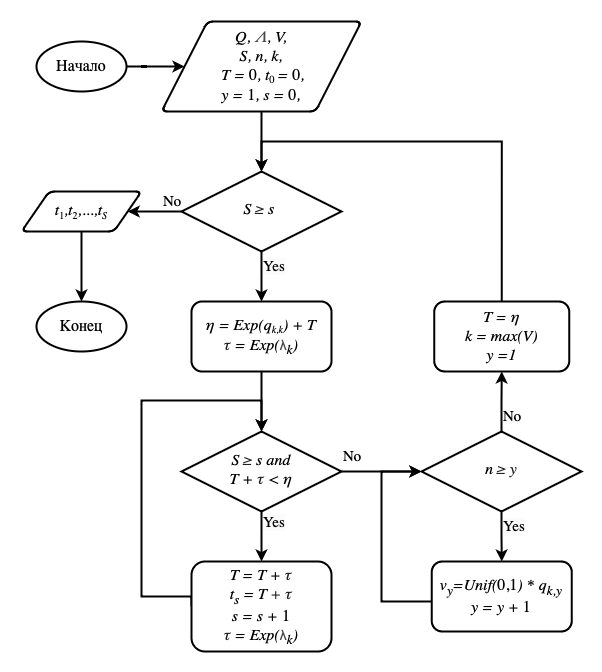

The diagram above was exported from draw.io. Its source (the exported page's mxGraphModel, read from the mxfile embedded in the PNG):
<mxGraphModel dx="2261" dy="827" grid="1" gridSize="10" guides="1" tooltips="1" connect="1" arrows="1" fold="1" page="1" pageScale="1" pageWidth="827" pageHeight="1169" math="0" shadow="0">
  <root>
    <mxCell id="WIyWlLk6GJQsqaUBKTNV-0" />
    <mxCell id="WIyWlLk6GJQsqaUBKTNV-1" parent="WIyWlLk6GJQsqaUBKTNV-0" />
    <mxCell id="C-p73r008C3qgoRuq2Om-5" style="edgeStyle=orthogonalEdgeStyle;rounded=0;orthogonalLoop=1;jettySize=auto;html=1;strokeWidth=2;fontStyle=2;fontFamily=Garamond;" parent="WIyWlLk6GJQsqaUBKTNV-1" source="WIyWlLk6GJQsqaUBKTNV-10" target="WIyWlLk6GJQsqaUBKTNV-11" edge="1">
      <mxGeometry relative="1" as="geometry" />
    </mxCell>
    <mxCell id="KPN4MK1GzZop_AW47GBY-42" style="edgeStyle=orthogonalEdgeStyle;rounded=0;orthogonalLoop=1;jettySize=auto;html=1;entryX=0;entryY=0.5;entryDx=0;entryDy=0;strokeWidth=2;fontFamily=Garamond;fontStyle=0" edge="1" parent="WIyWlLk6GJQsqaUBKTNV-1" source="WIyWlLk6GJQsqaUBKTNV-10" target="KPN4MK1GzZop_AW47GBY-39">
      <mxGeometry relative="1" as="geometry" />
    </mxCell>
    <mxCell id="WIyWlLk6GJQsqaUBKTNV-10" value="&lt;div style=&quot;&quot;&gt;&lt;span style=&quot;font-size: 16px;&quot;&gt;S&amp;nbsp;&lt;/span&gt;&lt;span style=&quot;font-size: 16px; caret-color: rgb(31, 31, 31); color: rgb(31, 31, 31); text-align: left; background-color: rgb(255, 255, 255);&quot;&gt;≥&lt;/span&gt;&lt;span style=&quot;font-size: 16px;&quot;&gt;&amp;nbsp;s&lt;/span&gt;&lt;span style=&quot;font-size: 16px;&quot;&gt;&amp;nbsp;and&lt;/span&gt;&lt;/div&gt;&lt;div style=&quot;font-size: 16px;&quot;&gt;&lt;font style=&quot;font-size: 16px;&quot;&gt;T +&amp;nbsp;&lt;span style=&quot;caret-color: rgb(32, 33, 34); color: rgb(32, 33, 34); text-align: start;&quot;&gt;τ&lt;/span&gt;&amp;nbsp;&amp;lt;&amp;nbsp;&lt;/font&gt;&lt;span style=&quot;font-size: medium;&quot;&gt;η&lt;/span&gt;&lt;/div&gt;" style="rhombus;whiteSpace=wrap;html=1;shadow=0;fontFamily=Garamond;fontSize=12;align=center;strokeWidth=2;spacing=6;spacingTop=-4;fontStyle=2" parent="WIyWlLk6GJQsqaUBKTNV-1" vertex="1">
      <mxGeometry x="120" y="590" width="160" height="80" as="geometry" />
    </mxCell>
    <mxCell id="C-p73r008C3qgoRuq2Om-18" style="edgeStyle=orthogonalEdgeStyle;rounded=0;orthogonalLoop=1;jettySize=auto;html=1;exitX=0;exitY=0.5;exitDx=0;exitDy=0;strokeWidth=2;fontStyle=2;entryX=0.5;entryY=0;entryDx=0;entryDy=0;fontFamily=Garamond;" parent="WIyWlLk6GJQsqaUBKTNV-1" source="WIyWlLk6GJQsqaUBKTNV-11" edge="1" target="WIyWlLk6GJQsqaUBKTNV-10">
      <mxGeometry relative="1" as="geometry">
        <mxPoint x="200" y="600" as="targetPoint" />
        <Array as="points">
          <mxPoint x="80" y="755" />
          <mxPoint x="80" y="559" />
          <mxPoint x="200" y="559" />
        </Array>
        <mxPoint x="-39.38000000000011" y="949" as="sourcePoint" />
      </mxGeometry>
    </mxCell>
    <mxCell id="WIyWlLk6GJQsqaUBKTNV-11" value="&lt;font style=&quot;font-size: 16px;&quot;&gt;T = T +&amp;nbsp;&lt;/font&gt;&lt;span style=&quot;caret-color: rgb(32, 33, 34); color: rgb(32, 33, 34); font-size: 16px; text-align: start;&quot;&gt;τ&lt;/span&gt;&lt;div style=&quot;font-size: 16px;&quot;&gt;t&lt;sub&gt;s&lt;/sub&gt;&amp;nbsp;= T&lt;sub&gt;&amp;nbsp;&lt;/sub&gt;&lt;span style=&quot;caret-color: rgb(32, 33, 34); color: rgb(32, 33, 34); text-align: start;&quot;&gt;+ τ&lt;/span&gt;&lt;/div&gt;&lt;div style=&quot;font-size: 16px;&quot;&gt;&lt;div&gt;s = s +&amp;nbsp;&lt;span style=&quot;font-style: normal;&quot;&gt;1&lt;/span&gt;&lt;/div&gt;&lt;/div&gt;&lt;div style=&quot;font-size: 16px;&quot;&gt;&lt;span style=&quot;caret-color: rgb(32, 33, 34); color: rgb(32, 33, 34); text-align: start;&quot;&gt;τ&lt;/span&gt;&amp;nbsp;= Exp(&lt;span style=&quot;font-style: normal; text-align: start; caret-color: rgb(71, 71, 71); color: rgb(71, 71, 71); font-family: Arial, sans-serif; font-size: 14px; background-color: rgb(255, 255, 255);&quot;&gt;λ&lt;/span&gt;&lt;sub&gt;k&lt;/sub&gt;)&lt;br&gt;&lt;/div&gt;" style="rounded=1;whiteSpace=wrap;html=1;fontSize=12;glass=0;strokeWidth=2;shadow=0;fontStyle=2;fontFamily=Garamond;" parent="WIyWlLk6GJQsqaUBKTNV-1" vertex="1">
      <mxGeometry x="130" y="720" width="140" height="90" as="geometry" />
    </mxCell>
    <mxCell id="KPN4MK1GzZop_AW47GBY-29" style="edgeStyle=orthogonalEdgeStyle;rounded=0;orthogonalLoop=1;jettySize=auto;html=1;entryX=0.5;entryY=0;entryDx=0;entryDy=0;fontSize=12;strokeWidth=2;fontFamily=Garamond;fontStyle=0" edge="1" parent="WIyWlLk6GJQsqaUBKTNV-1" source="C-p73r008C3qgoRuq2Om-1" target="WIyWlLk6GJQsqaUBKTNV-10">
      <mxGeometry relative="1" as="geometry" />
    </mxCell>
    <mxCell id="C-p73r008C3qgoRuq2Om-1" value="&lt;font&gt;&lt;span style=&quot;font-size: medium;&quot;&gt;η&lt;/span&gt;&lt;font size=&quot;3&quot;&gt;&amp;nbsp;= Exp(&lt;/font&gt;&lt;span&gt;&lt;font size=&quot;3&quot;&gt;q&lt;/font&gt;&lt;sub&gt;k,k&lt;/sub&gt;&lt;/span&gt;&lt;span style=&quot;font-size: 16px;&quot;&gt;)&lt;/span&gt;&lt;font size=&quot;3&quot;&gt;&amp;nbsp;+ T&lt;br&gt;&lt;/font&gt;&lt;/font&gt;&lt;div style=&quot;font-size: 16px;&quot;&gt;&lt;span style=&quot;caret-color: rgb(32, 33, 34); color: rgb(32, 33, 34); text-align: start;&quot;&gt;τ&lt;/span&gt;&lt;font style=&quot;font-size: 16px;&quot;&gt;&amp;nbsp;= Exp(&lt;/font&gt;&lt;span style=&quot;font-style: normal; text-align: start; caret-color: rgb(71, 71, 71); color: rgb(71, 71, 71); font-family: Arial, sans-serif; font-size: 14px; background-color: rgb(255, 255, 255);&quot;&gt;λ&lt;/span&gt;&lt;sub&gt;k&lt;/sub&gt;)&lt;/div&gt;" style="rounded=1;whiteSpace=wrap;html=1;strokeWidth=2;fontStyle=2;fontFamily=Garamond;" parent="WIyWlLk6GJQsqaUBKTNV-1" vertex="1">
      <mxGeometry x="129.99" y="460" width="140.01" height="70" as="geometry" />
    </mxCell>
    <mxCell id="C-p73r008C3qgoRuq2Om-7" value="&lt;span style=&quot;caret-color: rgb(0, 0, 0); color: rgb(0, 0, 0); font-size: 15px; font-variant-caps: normal; letter-spacing: normal; text-align: center; text-indent: 0px; text-transform: none; white-space: nowrap; word-spacing: 0px; -webkit-text-stroke-width: 0px; background-color: rgb(251, 251, 251); text-decoration: none; float: none; font-style: normal; display: inline !important;&quot;&gt;Yes&lt;/span&gt;" style="text;whiteSpace=wrap;html=1;strokeWidth=2;fontSize=15;fontStyle=2;fontFamily=Garamond;" parent="WIyWlLk6GJQsqaUBKTNV-1" vertex="1">
      <mxGeometry x="200" y="666" width="30" height="30" as="geometry" />
    </mxCell>
    <mxCell id="C-p73r008C3qgoRuq2Om-11" value="&lt;div style=&quot;text-align: center;&quot;&gt;&lt;span style=&quot;font-size: 15px; font-style: normal; text-wrap-mode: nowrap;&quot;&gt;No&lt;/span&gt;&lt;/div&gt;" style="text;whiteSpace=wrap;html=1;strokeWidth=2;fontStyle=2;fontFamily=Garamond;" parent="WIyWlLk6GJQsqaUBKTNV-1" vertex="1">
      <mxGeometry x="280" y="600" width="30" height="20" as="geometry" />
    </mxCell>
    <mxCell id="C-p73r008C3qgoRuq2Om-13" value="&lt;font style=&quot;font-size: 16px; font-style: normal;&quot;&gt;Конец&lt;/font&gt;" style="ellipse;whiteSpace=wrap;html=1;strokeWidth=2;fontStyle=2;fontFamily=Garamond;" parent="WIyWlLk6GJQsqaUBKTNV-1" vertex="1">
      <mxGeometry x="-25" y="460" width="90" height="50" as="geometry" />
    </mxCell>
    <mxCell id="C-p73r008C3qgoRuq2Om-23" style="edgeStyle=orthogonalEdgeStyle;rounded=0;orthogonalLoop=1;jettySize=auto;html=1;exitX=0.5;exitY=1;exitDx=0;exitDy=0;strokeWidth=2;fontStyle=2;fontFamily=Garamond;" parent="WIyWlLk6GJQsqaUBKTNV-1" source="C-p73r008C3qgoRuq2Om-7" target="C-p73r008C3qgoRuq2Om-7" edge="1">
      <mxGeometry relative="1" as="geometry" />
    </mxCell>
    <mxCell id="C-p73r008C3qgoRuq2Om-39" style="edgeStyle=orthogonalEdgeStyle;rounded=0;orthogonalLoop=1;jettySize=auto;html=1;strokeWidth=2;fontStyle=2;exitX=0.5;exitY=0;exitDx=0;exitDy=0;entryX=0.5;entryY=0;entryDx=0;entryDy=0;fontFamily=Garamond;" parent="WIyWlLk6GJQsqaUBKTNV-1" source="C-p73r008C3qgoRuq2Om-26" edge="1" target="KPN4MK1GzZop_AW47GBY-30">
      <mxGeometry relative="1" as="geometry">
        <mxPoint x="200" y="330" as="targetPoint" />
        <Array as="points">
          <mxPoint x="440" y="300" />
          <mxPoint x="200" y="300" />
        </Array>
        <mxPoint x="460.01" y="440" as="sourcePoint" />
      </mxGeometry>
    </mxCell>
    <mxCell id="C-p73r008C3qgoRuq2Om-26" value="&lt;font style=&quot;font-size: 16px;&quot;&gt;T =&amp;nbsp;&lt;/font&gt;&lt;span style=&quot;font-size: medium;&quot;&gt;η&lt;/span&gt;&lt;div&gt;&lt;span style=&quot;font-size: 16px;&quot;&gt;k = &lt;span&gt;max(V&lt;/span&gt;&lt;/span&gt;&lt;span style=&quot;font-size: 16px;&quot;&gt;)&lt;/span&gt;&lt;/div&gt;&lt;div&gt;&lt;span style=&quot;font-size: 16px;&quot;&gt;y =1&lt;/span&gt;&lt;/div&gt;" style="rounded=1;whiteSpace=wrap;html=1;fontSize=12;glass=0;strokeWidth=2;shadow=0;fontStyle=2;fontFamily=Garamond;" parent="WIyWlLk6GJQsqaUBKTNV-1" vertex="1">
      <mxGeometry x="372.75" y="460" width="135" height="70" as="geometry" />
    </mxCell>
    <mxCell id="C-p73r008C3qgoRuq2Om-31" value="&lt;span style=&quot;caret-color: rgb(0, 0, 0); color: rgb(0, 0, 0); font-size: 15px; font-variant-caps: normal; letter-spacing: normal; text-align: center; text-indent: 0px; text-transform: none; white-space: nowrap; word-spacing: 0px; -webkit-text-stroke-width: 0px; background-color: rgb(251, 251, 251); text-decoration: none; float: none; font-style: normal; display: inline !important;&quot;&gt;Yes&lt;/span&gt;" style="text;whiteSpace=wrap;html=1;strokeWidth=2;fontSize=15;fontStyle=2;fontFamily=Garamond;" parent="WIyWlLk6GJQsqaUBKTNV-1" vertex="1">
      <mxGeometry x="440" y="670" width="30" height="30" as="geometry" />
    </mxCell>
    <mxCell id="KPN4MK1GzZop_AW47GBY-44" style="edgeStyle=orthogonalEdgeStyle;rounded=0;orthogonalLoop=1;jettySize=auto;html=1;entryX=0;entryY=0.5;entryDx=0;entryDy=0;strokeWidth=2;fontFamily=Garamond;fontStyle=0" edge="1" parent="WIyWlLk6GJQsqaUBKTNV-1" source="C-p73r008C3qgoRuq2Om-32" target="KPN4MK1GzZop_AW47GBY-39">
      <mxGeometry relative="1" as="geometry">
        <mxPoint x="303" y="620" as="targetPoint" />
        <Array as="points">
          <mxPoint x="320" y="760" />
          <mxPoint x="320" y="630" />
        </Array>
      </mxGeometry>
    </mxCell>
    <mxCell id="C-p73r008C3qgoRuq2Om-32" value="&lt;font style=&quot;font-size: 16px;&quot;&gt;v&lt;sub style=&quot;&quot;&gt;y&lt;/sub&gt;=Unif(&lt;span style=&quot;font-style: normal;&quot;&gt;0,1&lt;/span&gt;) * q&lt;sub&gt;k,y&lt;/sub&gt;&lt;/font&gt;&lt;div&gt;&lt;font style=&quot;font-size: 16px;&quot;&gt;y = y + &lt;span style=&quot;font-style: normal;&quot;&gt;1&lt;/span&gt;&lt;/font&gt;&lt;/div&gt;" style="rounded=1;whiteSpace=wrap;html=1;strokeWidth=2;fontStyle=2;fontFamily=Garamond;" parent="WIyWlLk6GJQsqaUBKTNV-1" vertex="1">
      <mxGeometry x="370.25" y="720" width="140" height="70" as="geometry" />
    </mxCell>
    <mxCell id="KPN4MK1GzZop_AW47GBY-5" value="&lt;div style=&quot;text-align: center;&quot;&gt;&lt;span style=&quot;font-size: 15px; font-style: normal; text-wrap-mode: nowrap;&quot;&gt;No&lt;/span&gt;&lt;/div&gt;" style="text;whiteSpace=wrap;html=1;strokeWidth=2;fontStyle=2;fontFamily=Garamond;" vertex="1" parent="WIyWlLk6GJQsqaUBKTNV-1">
      <mxGeometry x="100" y="345" width="30" height="29" as="geometry" />
    </mxCell>
    <mxCell id="KPN4MK1GzZop_AW47GBY-10" value="&lt;span style=&quot;caret-color: rgb(0, 0, 0); color: rgb(0, 0, 0); font-size: 15px; font-variant-caps: normal; letter-spacing: normal; text-align: center; text-indent: 0px; text-transform: none; white-space: nowrap; word-spacing: 0px; -webkit-text-stroke-width: 0px; background-color: rgb(251, 251, 251); text-decoration: none; float: none; font-style: normal; display: inline !important;&quot;&gt;Yes&lt;/span&gt;" style="text;whiteSpace=wrap;html=1;strokeWidth=2;fontSize=15;fontStyle=2;fontFamily=Garamond;" vertex="1" parent="WIyWlLk6GJQsqaUBKTNV-1">
      <mxGeometry x="200" y="410" width="30" height="30" as="geometry" />
    </mxCell>
    <mxCell id="KPN4MK1GzZop_AW47GBY-17" value="&lt;span style=&quot;caret-color: rgb(0, 0, 0); color: rgb(0, 0, 0); font-variant-caps: normal; letter-spacing: normal; text-align: center; text-indent: 0px; text-transform: none; white-space: nowrap; word-spacing: 0px; -webkit-text-stroke-width: 0px; background-color: rgb(251, 251, 251); text-decoration: none; float: none; font-style: normal; display: inline !important;&quot;&gt;&lt;font style=&quot;font-size: 15px;&quot;&gt;No&lt;/font&gt;&lt;/span&gt;" style="text;whiteSpace=wrap;html=1;strokeWidth=2;fontStyle=2;fontFamily=Garamond;" vertex="1" parent="WIyWlLk6GJQsqaUBKTNV-1">
      <mxGeometry x="440" y="560" width="30" height="30" as="geometry" />
    </mxCell>
    <mxCell id="KPN4MK1GzZop_AW47GBY-24" style="edgeStyle=orthogonalEdgeStyle;rounded=0;orthogonalLoop=1;jettySize=auto;html=1;strokeWidth=2;fontStyle=2;entryX=0.5;entryY=0;entryDx=0;entryDy=0;fontFamily=Garamond;" edge="1" parent="WIyWlLk6GJQsqaUBKTNV-1" source="KPN4MK1GzZop_AW47GBY-20" target="KPN4MK1GzZop_AW47GBY-30">
      <mxGeometry relative="1" as="geometry">
        <mxPoint x="199.99" y="340" as="targetPoint" />
      </mxGeometry>
    </mxCell>
    <mxCell id="KPN4MK1GzZop_AW47GBY-20" value="&lt;div style=&quot;font-size: 16px;&quot;&gt;&lt;font style=&quot;font-size: 16px;&quot;&gt;Q,&amp;nbsp;&lt;span style=&quot;text-align: start; caret-color: rgb(71, 71, 71); color: rgb(71, 71, 71); background-color: rgb(255, 255, 255);&quot;&gt;Λ&lt;/span&gt;, V,&lt;/font&gt;&lt;/div&gt;&lt;div&gt;&lt;font style=&quot;font-size: 16px;&quot;&gt;S, n, k,&lt;/font&gt;&lt;/div&gt;&lt;div&gt;&lt;font style=&quot;font-size: 16px;&quot;&gt;&amp;nbsp;&lt;/font&gt;&lt;span style=&quot;font-size: 16px;&quot;&gt;T = &lt;/span&gt;&lt;span style=&quot;font-size: 16px; font-style: normal;&quot;&gt;0&lt;/span&gt;&lt;span style=&quot;font-size: 16px;&quot;&gt;, t&lt;/span&gt;&lt;font size=&quot;2&quot;&gt;&lt;span style=&quot;font-style: normal;&quot;&gt;&lt;sub&gt;0&amp;nbsp;&lt;/sub&gt;&lt;/span&gt;&lt;/font&gt;&lt;font style=&quot;font-size: 16px;&quot;&gt;=&amp;nbsp;&lt;span style=&quot;font-style: normal;&quot;&gt;0&lt;/span&gt;&lt;/font&gt;&lt;span style=&quot;font-size: 16px;&quot;&gt;,&lt;/span&gt;&lt;/div&gt;&lt;div&gt;&lt;font style=&quot;font-size: 16px;&quot;&gt;y = &lt;span style=&quot;font-style: normal;&quot;&gt;1&lt;/span&gt;,&amp;nbsp;&lt;/font&gt;&lt;span style=&quot;font-size: 16px;&quot;&gt;s = &lt;span style=&quot;font-style: normal;&quot;&gt;0&lt;/span&gt;,&lt;/span&gt;&lt;/div&gt;" style="shape=parallelogram;html=1;strokeWidth=2;perimeter=parallelogramPerimeter;whiteSpace=wrap;rounded=1;arcSize=12;size=0.23;fontStyle=2;fontFamily=Garamond;" vertex="1" parent="WIyWlLk6GJQsqaUBKTNV-1">
      <mxGeometry x="100" y="180" width="200" height="90" as="geometry" />
    </mxCell>
    <mxCell id="KPN4MK1GzZop_AW47GBY-27" style="edgeStyle=orthogonalEdgeStyle;rounded=0;orthogonalLoop=1;jettySize=auto;html=1;exitX=0.5;exitY=1;exitDx=0;exitDy=0;strokeWidth=2;fontStyle=2;fontFamily=Garamond;" edge="1" parent="WIyWlLk6GJQsqaUBKTNV-1" source="C-p73r008C3qgoRuq2Om-11" target="C-p73r008C3qgoRuq2Om-11">
      <mxGeometry relative="1" as="geometry" />
    </mxCell>
    <mxCell id="KPN4MK1GzZop_AW47GBY-32" style="edgeStyle=orthogonalEdgeStyle;rounded=0;orthogonalLoop=1;jettySize=auto;html=1;entryX=1;entryY=0.5;entryDx=0;entryDy=0;strokeWidth=2;fontFamily=Garamond;fontStyle=0" edge="1" parent="WIyWlLk6GJQsqaUBKTNV-1" source="KPN4MK1GzZop_AW47GBY-30" target="KPN4MK1GzZop_AW47GBY-45">
      <mxGeometry relative="1" as="geometry">
        <mxPoint x="55" y="370" as="targetPoint" />
      </mxGeometry>
    </mxCell>
    <mxCell id="KPN4MK1GzZop_AW47GBY-33" style="edgeStyle=orthogonalEdgeStyle;rounded=0;orthogonalLoop=1;jettySize=auto;html=1;entryX=0.5;entryY=0;entryDx=0;entryDy=0;strokeWidth=2;fontFamily=Garamond;fontStyle=0" edge="1" parent="WIyWlLk6GJQsqaUBKTNV-1" source="KPN4MK1GzZop_AW47GBY-30" target="C-p73r008C3qgoRuq2Om-1">
      <mxGeometry relative="1" as="geometry" />
    </mxCell>
    <mxCell id="KPN4MK1GzZop_AW47GBY-30" value="&lt;div style=&quot;&quot;&gt;&lt;span style=&quot;font-size: 16px;&quot;&gt;S&amp;nbsp;&lt;/span&gt;&lt;span style=&quot;font-size: 16px; caret-color: rgb(31, 31, 31); color: rgb(31, 31, 31); text-align: left; background-color: rgb(255, 255, 255);&quot;&gt;≥&lt;/span&gt;&lt;span style=&quot;font-size: 16px;&quot;&gt;&amp;nbsp;s&lt;/span&gt;&lt;span style=&quot;font-size: 16px;&quot;&gt;&amp;nbsp;&lt;/span&gt;&lt;/div&gt;" style="rhombus;whiteSpace=wrap;html=1;shadow=0;fontFamily=Garamond;fontSize=12;align=center;strokeWidth=2;spacing=6;spacingTop=-4;fontStyle=2" vertex="1" parent="WIyWlLk6GJQsqaUBKTNV-1">
      <mxGeometry x="119.99" y="330" width="160" height="80" as="geometry" />
    </mxCell>
    <mxCell id="KPN4MK1GzZop_AW47GBY-38" style="edgeStyle=orthogonalEdgeStyle;rounded=0;orthogonalLoop=1;jettySize=auto;html=1;entryX=0;entryY=0.5;entryDx=0;entryDy=0;strokeWidth=2;fontFamily=Garamond;fontStyle=0" edge="1" parent="WIyWlLk6GJQsqaUBKTNV-1" source="KPN4MK1GzZop_AW47GBY-36" target="KPN4MK1GzZop_AW47GBY-20">
      <mxGeometry relative="1" as="geometry" />
    </mxCell>
    <mxCell id="KPN4MK1GzZop_AW47GBY-36" value="&lt;font style=&quot;font-size: 16px; font-style: normal;&quot;&gt;Начало&lt;/font&gt;" style="ellipse;whiteSpace=wrap;html=1;strokeWidth=2;fontStyle=2;fontFamily=Garamond;" vertex="1" parent="WIyWlLk6GJQsqaUBKTNV-1">
      <mxGeometry x="-25" y="200" width="90" height="50" as="geometry" />
    </mxCell>
    <mxCell id="KPN4MK1GzZop_AW47GBY-40" style="edgeStyle=orthogonalEdgeStyle;rounded=0;orthogonalLoop=1;jettySize=auto;html=1;entryX=0.5;entryY=1;entryDx=0;entryDy=0;strokeWidth=2;fontFamily=Garamond;fontStyle=0" edge="1" parent="WIyWlLk6GJQsqaUBKTNV-1" source="KPN4MK1GzZop_AW47GBY-39" target="C-p73r008C3qgoRuq2Om-26">
      <mxGeometry relative="1" as="geometry" />
    </mxCell>
    <mxCell id="KPN4MK1GzZop_AW47GBY-41" style="edgeStyle=orthogonalEdgeStyle;rounded=0;orthogonalLoop=1;jettySize=auto;html=1;entryX=0.5;entryY=0;entryDx=0;entryDy=0;strokeWidth=2;fontFamily=Garamond;fontStyle=0" edge="1" parent="WIyWlLk6GJQsqaUBKTNV-1" source="KPN4MK1GzZop_AW47GBY-39" target="C-p73r008C3qgoRuq2Om-32">
      <mxGeometry relative="1" as="geometry" />
    </mxCell>
    <mxCell id="KPN4MK1GzZop_AW47GBY-39" value="&lt;div style=&quot;&quot;&gt;&lt;font size=&quot;3&quot;&gt;n&amp;nbsp;&lt;/font&gt;&lt;span style=&quot;caret-color: rgb(31, 31, 31); color: rgb(31, 31, 31); font-size: 16px; text-align: left; background-color: rgb(255, 255, 255);&quot;&gt;≥ &lt;/span&gt;&lt;span style=&quot;caret-color: rgb(31, 31, 31); color: rgb(31, 31, 31); text-align: left; background-color: rgb(255, 255, 255);&quot;&gt;&lt;font size=&quot;3&quot;&gt;y&lt;/font&gt;&lt;/span&gt;&lt;/div&gt;" style="rhombus;whiteSpace=wrap;html=1;shadow=0;fontFamily=Garamond;fontSize=12;align=center;strokeWidth=2;spacing=6;spacingTop=-4;fontStyle=2" vertex="1" parent="WIyWlLk6GJQsqaUBKTNV-1">
      <mxGeometry x="360" y="590" width="160" height="80" as="geometry" />
    </mxCell>
    <mxCell id="KPN4MK1GzZop_AW47GBY-46" style="edgeStyle=orthogonalEdgeStyle;rounded=0;orthogonalLoop=1;jettySize=auto;html=1;entryX=0.5;entryY=0;entryDx=0;entryDy=0;strokeWidth=2;fontFamily=Garamond;fontStyle=0" edge="1" parent="WIyWlLk6GJQsqaUBKTNV-1" source="KPN4MK1GzZop_AW47GBY-45" target="C-p73r008C3qgoRuq2Om-13">
      <mxGeometry relative="1" as="geometry" />
    </mxCell>
    <mxCell id="KPN4MK1GzZop_AW47GBY-45" value="&lt;i style=&quot;font-size: 16px;&quot;&gt;t&lt;/i&gt;&lt;sub&gt;1&lt;/sub&gt;&lt;i style=&quot;font-size: 16px;&quot;&gt;,t&lt;/i&gt;&lt;sub&gt;2&lt;/sub&gt;&lt;i style=&quot;font-size: 16px;&quot;&gt;,...,t&lt;/i&gt;&lt;sub style=&quot;font-style: italic;&quot;&gt;S&lt;/sub&gt;" style="shape=parallelogram;html=1;strokeWidth=2;perimeter=parallelogramPerimeter;whiteSpace=wrap;rounded=1;arcSize=12;size=0.23;fontFamily=Garamond;fontStyle=0" vertex="1" parent="WIyWlLk6GJQsqaUBKTNV-1">
      <mxGeometry x="-40" y="350" width="120" height="40" as="geometry" />
    </mxCell>
  </root>
</mxGraphModel>